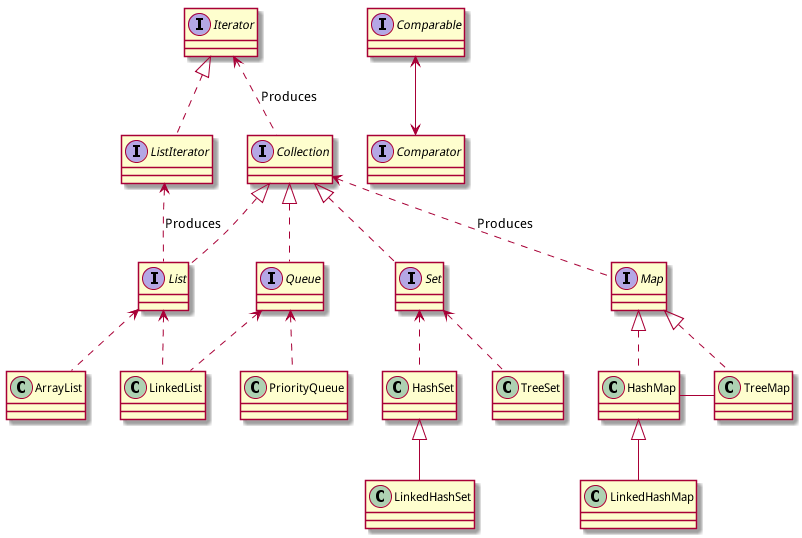

The diagram above was rendered by PlantUML. Its source (embedded in the PNG):
@startuml
interface Iterator
interface Collection
interface Map
interface List
interface Set
interface Queue
interface ListIterator
interface Comparable
interface Comparator

Iterator <.. Collection :Produces
Iterator <|.. ListIterator

ListIterator <.. List :Produces

Collection <.. Map :Produces
Collection <|.. List
Collection <|.. Set
Collection <|.. Queue

HashMap - TreeMap
Map <|.. HashMap 
Map <|.. TreeMap

List <.. ArrayList
List <.. LinkedList

Set <.. HashSet
Set <.. TreeSet

Queue <.. LinkedList
Queue <.. PriorityQueue

HashMap <|-- LinkedHashMap

HashSet <|-- LinkedHashSet

Comparable <--> Comparator
@enduml